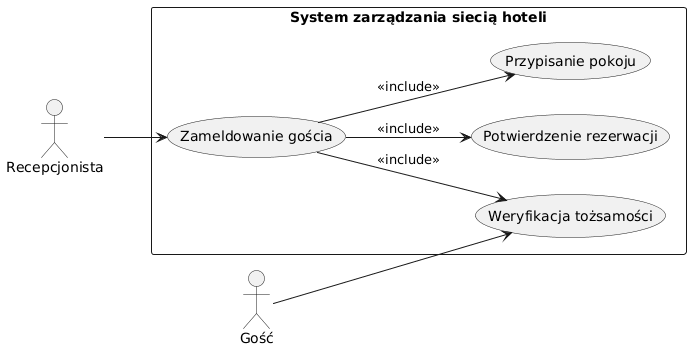

The diagram above was rendered by PlantUML. Its source (embedded in the PNG):
@startuml
left to right direction

actor "Recepcjonista" as Receptionist
actor "Gość" as Guest

rectangle "System zarządzania siecią hoteli" {

  usecase "Zameldowanie gościa" as UC1
  usecase "Weryfikacja tożsamości" as UC2
  usecase "Potwierdzenie rezerwacji" as UC3
  usecase "Przypisanie pokoju" as UC4

}

Receptionist --> UC1
Guest --> UC2

UC1 --> UC2 : <<include>>
UC1 --> UC3 : <<include>>
UC1 --> UC4 : <<include>>
@enduml